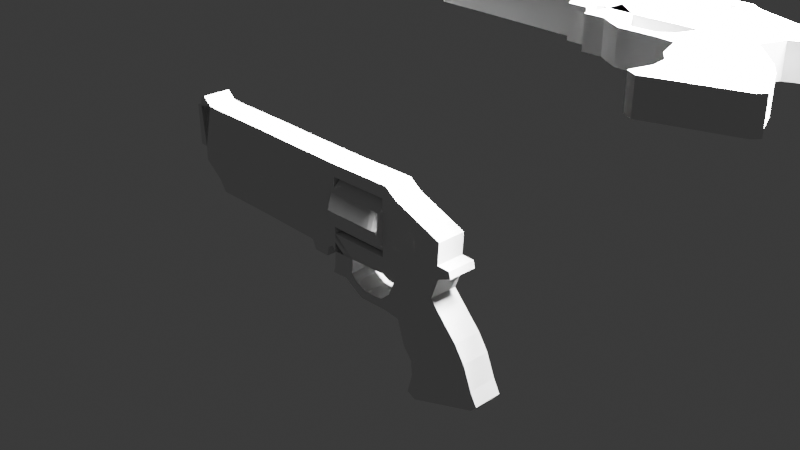 # Source: shotGun.blend  (saved by Blender 4.0.36; exported with 4.5.12 LTS)
import bpy
from mathutils import Matrix  # noqa: F401  (used for matrix-valued properties, if any)

bpy.ops.wm.read_factory_settings(use_empty=True)
scene = bpy.context.scene
scene.name = 'Scene'

# ---- collections
col_collection = bpy.data.collections.new('Collection'); scene.collection.children.link(col_collection)
col_shit = bpy.data.collections.new('shit'); scene.collection.children.link(col_shit)

# ---- world
world_world = bpy.data.worlds.new('World'); scene.world = world_world
world_world.use_nodes = True; world_world.node_tree.nodes.clear()
_N = world_world.node_tree.nodes; _L = world_world.node_tree.links
n0 = _N.new('ShaderNodeOutputWorld'); n0.name = 'World Output'; n0.location = (300, 300)
n1 = _N.new('ShaderNodeBackground'); n1.name = 'Background'; n1.location = (10, 300)
n1.inputs[0].default_value = (0.05088, 0.05088, 0.05088, 1.0)
_L.new(n1.outputs[0], n0.inputs[0])
n0.is_active_output = True
world_world.color = (0.05088, 0.05088, 0.05088)
world_world.use_sun_shadow = False
world_world.sun_shadow_jitter_overblur = 0.0

# ---- cameras
cam_camera = bpy.data.cameras.new('Camera')
cam_camera.clip_end = 100.0
cam_camera.ortho_scale = 7.314

# ---- lights
light_light = bpy.data.lights.new('Light', 'POINT')
light_light.transmission_factor = 0.0
light_light.use_soft_falloff = False
light_light.energy = 1000.0
light_light.shadow_soft_size = 0.1
light_light.shadow_maximum_resolution = 0.006
light_light.use_absolute_resolution = True

# ---- meshes
me_plane = bpy.data.meshes.new('Plane')
me_plane.from_pydata([(0.09937, -0.1219, -0.015), (0.1853, -0.09589, -0.015), (0.08616, -0.04991, -0.015), (0.1281, -0.01081, -0.015), (0.1087, -0.1266, -0.015), (0.1802, -0.102, -0.015), (0.09402, -0.07442, -0.015), (0.1034, -0.08643, -0.015), (0.1051, -0.1016, -0.015), (0.1782, -0.08282, -0.015), (0.169, -0.05955, -0.015), (0.1583, -0.04342, -0.015), (0.08358, 0.06815, -0.015), (0.137, 0.04715, -0.015), (0.08444, 0.0288, -0.015), (0.08128, -0.01231, -0.015), (0.1368, 0.01163, -0.015), (0.1356, 0.0247, -0.015), (0.1509, 0.01736, -0.015), (0.1491, 0.02418, -0.015), (0.07093, 0.07742, -0.015), (0.07142, 0.03192, -0.015), (0.07078, -0.01105, -0.015), (-0.214, 0.0326, -0.015), (-0.2055, 0.01688, -0.015), (0.0007951, 0.03105, -0.015), (-0.06262, 0.03119, -0.015), (-0.105, 0.03213, -0.015), (-0.1005, -0.01139, -0.015), (-0.05812, -0.01233, -0.015), (0.02402, -0.01254, -0.015), (0.005782, 0.07655, -0.015), (-0.06515, 0.07749, -0.015), (-0.1075, 0.07843, -0.015), (-0.1388, 0.03244, -0.015), (-0.176, 0.03206, -0.015), (-0.1414, 0.07874, -0.015), (-0.1834, 0.07905, -0.015), (-0.1763, -0.01077, -0.015), (-0.1343, -0.01108, -0.015), (-0.1932, 0.07996, -0.015), (-0.1848, 0.001128, -0.015), (0.01514, -0.03597, -0.015), (0.02316, -0.02796, -0.015), (-0.02879, -0.02231, -0.015), (-0.01178, -0.02253, -0.015), (-0.0005809, -0.02963, -0.015), (-0.03339, -0.01265, -0.015), (-0.01015, -0.01296, -0.015), (0.0003006, -0.0131, -0.015), (-0.004303, -0.008868, -0.015), (-0.002871, -0.03669, -0.015), (0.02438, -0.04184, -0.015), (0.02892, -0.03378, -0.015), (0.03668, -0.04859, -0.015), (0.04273, -0.03993, -0.015), (0.0702, -0.048, -0.015), (0.06358, -0.03872, -0.015), (0.07444, -0.02903, -0.015), (0.06635, 0.03199, -0.015), (0.001281, 0.06366, -0.015), (0.0007652, 0.005563, -0.015), (0.06644, 0.005984, -0.015), (0.06644, 0.06415, -0.015), (-0.2025, 0.08777, -0.015), (-0.2084, 0.08522, -0.015), (-0.2053, 0.03195, -0.015), (-0.215, 0.07605, -0.015), (-0.2094, 0.07593, -0.015), (0.09937, -0.1219, 0.015), (0.1853, -0.09589, 0.015), (0.08616, -0.04991, 0.015), (0.1281, -0.01081, 0.015), (0.1087, -0.1266, 0.015), (0.1802, -0.102, 0.015), (0.09402, -0.07442, 0.015), (0.1034, -0.08643, 0.015), (0.1051, -0.1016, 0.015), (0.1782, -0.08282, 0.015), (0.169, -0.05955, 0.015), (0.1583, -0.04342, 0.015), (0.08358, 0.06815, 0.015), (0.137, 0.04715, 0.015), (0.08444, 0.0288, 0.015), (0.08128, -0.01231, 0.015), (0.1368, 0.01163, 0.015), (0.1356, 0.0247, 0.015), (0.1509, 0.01736, 0.015), (0.1491, 0.02418, 0.015), (0.07093, 0.07742, 0.015), (0.07142, 0.03192, 0.015), (0.07078, -0.01105, 0.015), (-0.214, 0.0326, 0.015), (-0.2055, 0.01688, 0.015), (0.0007951, 0.03105, 0.015), (-0.06262, 0.03119, 0.015), (-0.105, 0.03213, 0.015), (-0.1005, -0.01139, 0.015), (-0.05812, -0.01233, 0.015), (0.02402, -0.01254, 0.015), (0.005782, 0.07655, 0.015), (-0.06515, 0.07749, 0.015), (-0.1075, 0.07843, 0.015), (-0.1388, 0.03244, 0.015), (-0.176, 0.03206, 0.015), (-0.1414, 0.07874, 0.015), (-0.1834, 0.07905, 0.015), (-0.1763, -0.01077, 0.015), (-0.1343, -0.01108, 0.015), (-0.1932, 0.07996, 0.015), (-0.1848, 0.001128, 0.015), (0.01514, -0.03597, 0.015), (0.02316, -0.02796, 0.015), (-0.02879, -0.02231, 0.015), (-0.01178, -0.02253, 0.015), (-0.0005809, -0.02963, 0.015), (-0.03339, -0.01265, 0.015), (-0.01015, -0.01296, 0.015), (0.0003006, -0.0131, 0.015), (-0.004303, -0.008868, 0.015), (-0.002871, -0.03669, 0.015), (0.02438, -0.04184, 0.015), (0.02892, -0.03378, 0.015), (0.03668, -0.04859, 0.015), (0.04273, -0.03993, 0.015), (0.0702, -0.048, 0.015), (0.06358, -0.03872, 0.015), (0.07444, -0.02903, 0.015), (0.06635, 0.03199, 0.015), (0.001281, 0.06366, 0.015), (0.0007652, 0.005563, 0.015), (0.06644, 0.005984, 0.015), (0.06644, 0.06415, 0.015), (-0.2025, 0.08777, 0.015), (-0.2084, 0.08522, 0.015), (-0.2053, 0.03195, 0.015), (-0.215, 0.07605, 0.015), (-0.2094, 0.07593, 0.015)], [], [(6, 2, 3, 11), (1, 5, 4, 0), (0, 8, 9, 1), (8, 7, 10, 9), (7, 6, 11, 10), (14, 12, 13, 17), (2, 15, 16, 3), (15, 14, 17, 16), (17, 19, 18, 16), (15, 22, 21, 14), (14, 21, 20, 12), (21, 59, 63, 60, 31, 20), (25, 26, 32, 31, 60), (26, 27, 33, 32), (29, 28, 27, 26), (27, 34, 36, 33), (34, 35, 37, 36), (28, 39, 34, 27), (39, 38, 35, 34), (30, 43, 46, 49), (45, 44, 47, 48), (43, 42, 51, 46), (43, 53, 52, 42), (53, 55, 54, 52), (55, 57, 56, 54), (15, 2, 58), (2, 56, 57, 58), (66, 35, 41, 24), (35, 38, 41), (22, 30, 49, 50, 48, 47, 29, 26, 25, 61, 62, 59, 21), (30, 61, 49), (66, 23, 67, 68, 65, 64, 40, 37, 35), (75, 80, 72, 71), (70, 69, 73, 74), (69, 70, 78, 77), (77, 78, 79, 76), (76, 79, 80, 75), (83, 86, 82, 81), (71, 72, 85, 84), (84, 85, 86, 83), (86, 85, 87, 88), (84, 83, 90, 91), (83, 81, 89, 90), (90, 89, 100, 129, 132, 128), (94, 129, 100, 101, 95), (95, 101, 102, 96), (98, 95, 96, 97), (96, 102, 105, 103), (103, 105, 106, 104), (97, 96, 103, 108), (108, 103, 104, 107), (99, 118, 115, 112), (114, 117, 116, 113), (112, 115, 120, 111), (112, 111, 121, 122), (122, 121, 123, 124), (124, 123, 125, 126), (84, 127, 71), (71, 127, 126, 125), (135, 93, 110, 104), (104, 110, 107), (91, 90, 128, 131, 130, 94, 95, 98, 116, 117, 119, 118, 99), (99, 118, 130), (135, 104, 106, 109, 133, 134, 137, 136, 92), (47, 44, 113, 116), (31, 32, 101, 100), (67, 23, 92, 136), (45, 48, 117, 114), (32, 33, 102, 101), (13, 12, 81, 82), (65, 68, 137, 134), (49, 46, 115, 118), (25, 60, 129, 94), (68, 67, 136, 137), (48, 50, 119, 117), (17, 13, 82, 86), (50, 49, 118, 119), (24, 41, 110, 93), (42, 52, 121, 111), (3, 16, 85, 72), (22, 62, 131, 91), (53, 43, 112, 122), (20, 63, 132, 89), (61, 30, 99, 130), (52, 54, 123, 121), (33, 36, 105, 102), (49, 61, 130, 118), (55, 53, 122, 124), (36, 37, 106, 105), (18, 19, 88, 87), (50, 61, 130, 119), (41, 38, 107, 110), (19, 17, 86, 88), (8, 0, 69, 77), (25, 48, 117, 94), (54, 56, 125, 123), (38, 39, 108, 107), (16, 18, 87, 85), (25, 47, 116, 94), (57, 55, 124, 126), (11, 3, 72, 80), (40, 64, 133, 109), (58, 57, 126, 127), (66, 68, 137, 135), (4, 5, 74, 73), (40, 68, 137, 109), (15, 58, 127, 84), (22, 15, 84, 91), (0, 4, 73, 69), (40, 66, 135, 109), (56, 2, 71, 125), (37, 40, 109, 106), (12, 20, 89, 81), (5, 1, 70, 74), (32, 60, 129, 101), (66, 24, 93, 135), (2, 6, 75, 71), (61, 25, 94, 130), (46, 51, 120, 115), (30, 22, 91, 99), (6, 7, 76, 75), (59, 62, 131, 128), (43, 30, 99, 112), (7, 8, 77, 76), (62, 61, 130, 131), (51, 42, 111, 120), (1, 9, 78, 70), (60, 63, 132, 129), (44, 45, 114, 113), (39, 28, 97, 108), (9, 10, 79, 78), (63, 59, 128, 132), (28, 29, 98, 97), (10, 11, 80, 79), (64, 65, 134, 133), (29, 47, 116, 98), (23, 66, 135, 92), (20, 31, 100, 89), (135, 137, 109)])
_uv = me_plane.uv_layers.new(name='UVMap')
_uv.uv.foreach_set('vector', [0.0, 0.75, 0.0, 1.0, 1.0, 1.0, 1.0, 0.75, 1.0, 0.0, 1.0, 0.0, 0.0, 0.0, 0.0, 0.0, 0.0, 0.0, 0.0, 0.25, 1.0, 0.25, 1.0, 0.0, 0.0, 0.25, 0.0, 0.5, 1.0, 0.5, 1.0, 0.25, 0.0, 0.5, 0.0, 0.75, 1.0, 0.75, 1.0, 0.5, 0.0, 1.0, 0.0, 1.0, 1.0, 1.0, 1.0, 1.0, 0.0, 1.0, 0.0, 1.0, 1.0, 1.0, 1.0, 1.0, 0.0, 1.0, 0.0, 1.0, 1.0, 1.0, 1.0, 1.0, 1.0, 1.0, 1.0, 1.0, 1.0, 1.0, 1.0, 1.0, 0.0, 1.0, 0.0, 1.0, 0.0, 1.0, 0.0, 1.0, 0.0, 1.0, 0.0, 1.0, 0.0, 1.0, 0.0, 1.0, 0.0, 1.0, 0.0, 1.0, 0.0, 1.0, 0.0, 1.0, 0.0, 1.0, 0.0, 1.0, 0.0, 1.0, 0.0, 1.0, 0.0, 1.0, 0.0, 1.0, 0.0, 1.0, 0.0, 1.0, 0.0, 1.0, 0.0, 1.0, 0.0, 1.0, 0.0, 1.0, 0.0, 1.0, 0.0, 1.0, 0.0, 1.0, 0.0, 1.0, 0.0, 1.0, 0.0, 1.0, 0.0, 1.0, 0.0, 1.0, 0.0, 1.0, 0.0, 1.0, 0.0, 1.0, 0.0, 1.0, 0.0, 1.0, 0.0, 1.0, 0.0, 1.0, 0.0, 1.0, 0.0, 1.0, 0.0, 1.0, 0.0, 1.0, 0.0, 1.0, 0.0, 1.0, 0.0, 1.0, 0.0, 1.0, 0.0, 1.0, 0.0, 1.0, 0.0, 1.0, 0.0, 1.0, 0.0, 1.0, 0.0, 1.0, 0.0, 1.0, 0.0, 1.0, 0.0, 1.0, 0.0, 1.0, 0.0, 1.0, 0.0, 1.0, 0.0, 1.0, 0.0, 1.0, 0.0, 1.0, 0.0, 1.0, 0.0, 1.0, 0.0, 1.0, 0.0, 1.0, 0.0, 1.0, 0.0, 1.0, 0.0, 1.0, 0.0, 1.0, 0.0, 1.0, 0.0, 1.0, 0.0, 1.0, 0.0, 1.0, 0.0, 0.0, 0.0, 1.0, 0.0, 0.0, 0.0, 0.0, 0.0, 1.0, 0.0, 1.0, 0.0, 0.0, 0.0, 1.0, 0.0, 1.0, 0.0, 1.0, 0.0, 0.0, 0.0, 1.0, 0.0, 1.0, 0.0, 1.0, 0.0, 1.0, 0.0, 1.0, 0.0, 0.0, 0.0, 0.0, 0.0, 1.0, 0.0, 1.0, 0.0, 1.0, 0.0, 0.0, 0.0, 1.0, 0.0, 0.0, 0.0, 0.0, 0.0, 0.0, 0.0, 0.0, 0.0, 0.0, 0.0, 0.0, 0.0, 0.0, 0.0, 1.0, 0.0, 1.0, 0.0, 0.75, 1.0, 0.75, 1.0, 1.0, 0.0, 1.0, 1.0, 0.0, 0.0, 0.0, 0.0, 0.0, 1.0, 0.0, 0.0, 0.0, 1.0, 0.0, 1.0, 0.25, 0.0, 0.25, 0.0, 0.25, 1.0, 0.25, 1.0, 0.5, 0.0, 0.5, 0.0, 0.5, 1.0, 0.5, 1.0, 0.75, 0.0, 0.75, 0.0, 1.0, 1.0, 1.0, 1.0, 1.0, 0.0, 1.0, 0.0, 1.0, 1.0, 1.0, 1.0, 1.0, 0.0, 1.0, 0.0, 1.0, 1.0, 1.0, 1.0, 1.0, 0.0, 1.0, 1.0, 1.0, 1.0, 1.0, 1.0, 1.0, 1.0, 1.0, 0.0, 1.0, 0.0, 1.0, 0.0, 1.0, 0.0, 1.0, 0.0, 1.0, 0.0, 1.0, 0.0, 1.0, 0.0, 1.0, 0.0, 1.0, 0.0, 1.0, 0.0, 1.0, 0.0, 1.0, 0.0, 1.0, 0.0, 1.0, 0.0, 1.0, 0.0, 1.0, 0.0, 1.0, 0.0, 1.0, 0.0, 1.0, 0.0, 1.0, 0.0, 1.0, 0.0, 1.0, 0.0, 1.0, 0.0, 1.0, 0.0, 1.0, 0.0, 1.0, 0.0, 1.0, 0.0, 1.0, 0.0, 1.0, 0.0, 1.0, 0.0, 1.0, 0.0, 1.0, 0.0, 1.0, 0.0, 1.0, 0.0, 1.0, 0.0, 1.0, 0.0, 1.0, 0.0, 1.0, 0.0, 1.0, 0.0, 1.0, 0.0, 1.0, 0.0, 1.0, 0.0, 1.0, 0.0, 1.0, 0.0, 1.0, 0.0, 1.0, 0.0, 1.0, 0.0, 1.0, 0.0, 1.0, 0.0, 1.0, 0.0, 1.0, 0.0, 1.0, 0.0, 1.0, 0.0, 1.0, 0.0, 1.0, 0.0, 1.0, 0.0, 1.0, 0.0, 1.0, 0.0, 1.0, 0.0, 1.0, 0.0, 1.0, 0.0, 1.0, 0.0, 1.0, 0.0, 1.0, 0.0, 1.0, 0.0, 1.0, 0.0, 1.0, 0.0, 1.0, 0.0, 1.0, 0.0, 1.0, 0.0, 1.0, 0.0, 1.0, 0.0, 1.0, 0.0, 1.0, 0.0, 0.0, 0.0, 0.0, 0.0, 0.0, 0.0, 1.0, 0.0, 1.0, 0.0, 0.0, 0.0, 1.0, 0.0, 1.0, 0.0, 1.0, 0.0, 1.0, 0.0, 0.0, 0.0, 0.0, 0.0, 1.0, 0.0, 1.0, 0.0, 1.0, 0.0, 1.0, 0.0, 1.0, 0.0, 0.0, 0.0, 1.0, 0.0, 1.0, 0.0, 1.0, 0.0, 1.0, 0.0, 0.0, 0.0, 0.0, 0.0, 1.0, 0.0, 1.0, 0.0, 0.0, 0.0, 0.0, 0.0, 0.0, 0.0, 0.0, 0.0, 0.0, 0.0, 0.0, 0.0, 1.0, 0.0, 1.0, 0.0, 1.0, 0.0, 1.0, 0.0, 1.0, 0.0, 1.0, 0.0, 1.0, 0.0, 1.0, 0.0, 0.0, 0.0, 0.0, 0.0, 0.0, 0.0, 0.0, 0.0, 1.0, 0.0, 1.0, 0.0, 1.0, 0.0, 1.0, 0.0, 1.0, 0.0, 1.0, 0.0, 1.0, 0.0, 1.0, 1.0, 1.0, 0.0, 1.0, 0.0, 1.0, 1.0, 1.0, 0.0, 0.0, 0.0, 0.0, 0.0, 0.0, 0.0, 0.0, 0.0, 1.0, 0.0, 1.0, 0.0, 1.0, 0.0, 1.0, 0.0, 1.0, 0.0, 1.0, 0.0, 1.0, 0.0, 1.0, 0.0, 0.0, 0.0, 0.0, 0.0, 0.0, 0.0, 0.0, 0.0, 1.0, 0.0, 0.0, 0.0, 0.0, 0.0, 1.0, 1.0, 1.0, 1.0, 1.0, 1.0, 1.0, 1.0, 1.0, 0.0, 0.0, 0.0, 1.0, 0.0, 1.0, 0.0, 0.0, 0.0, 0.0, 0.0, 0.0, 0.0, 0.0, 0.0, 0.0, 0.0, 1.0, 0.0, 1.0, 0.0, 1.0, 0.0, 1.0, 1.0, 1.0, 1.0, 1.0, 1.0, 1.0, 1.0, 1.0, 0.0, 0.0, 0.0, 0.0, 0.0, 0.0, 0.0, 0.0, 0.0, 1.0, 0.0, 1.0, 0.0, 1.0, 0.0, 1.0, 0.0, 0.0, 0.0, 0.0, 0.0, 0.0, 0.0, 0.0, 0.0, 0.0, 0.0, 1.0, 0.0, 1.0, 0.0, 0.0, 0.0, 1.0, 0.0, 1.0, 0.0, 1.0, 0.0, 1.0, 0.0, 1.0, 0.0, 1.0, 0.0, 1.0, 0.0, 1.0, 0.0, 1.0, 0.0, 0.0, 0.0, 0.0, 0.0, 1.0, 0.0, 1.0, 0.0, 1.0, 0.0, 1.0, 0.0, 1.0, 0.0, 1.0, 0.0, 1.0, 0.0, 1.0, 0.0, 1.0, 1.0, 1.0, 1.0, 1.0, 1.0, 1.0, 1.0, 1.0, 0.0, 0.0, 0.0, 0.0, 0.0, 0.0, 0.0, 0.0, 0.0, 0.0, 0.0, 1.0, 0.0, 1.0, 0.0, 0.0, 1.0, 1.0, 1.0, 1.0, 1.0, 1.0, 1.0, 1.0, 0.0, 0.25, 0.0, 0.0, 0.0, 0.0, 0.0, 0.25, 0.0, 0.0, 0.0, 0.0, 0.0, 0.0, 0.0, 0.0, 0.0, 1.0, 0.0, 1.0, 0.0, 1.0, 0.0, 1.0, 0.0, 1.0, 0.0, 1.0, 0.0, 1.0, 0.0, 1.0, 1.0, 1.0, 1.0, 1.0, 1.0, 1.0, 1.0, 1.0, 0.0, 0.0, 0.0, 0.0, 0.0, 0.0, 0.0, 0.0, 0.0, 1.0, 0.0, 1.0, 0.0, 1.0, 0.0, 1.0, 1.0, 0.75, 1.0, 1.0, 1.0, 1.0, 1.0, 0.75, 0.0, 0.0, 0.0, 0.0, 0.0, 0.0, 0.0, 0.0, 0.0, 1.0, 0.0, 1.0, 0.0, 1.0, 0.0, 1.0, 0.0, 0.0, 0.0, 0.0, 0.0, 0.0, 0.0, 0.0, 0.0, 0.0, 1.0, 0.0, 1.0, 0.0, 0.0, 0.0, 0.0, 0.0, 0.0, 0.0, 0.0, 0.0, 0.0, 0.0, 0.0, 1.0, 0.0, 1.0, 0.0, 1.0, 0.0, 1.0, 0.0, 1.0, 0.0, 1.0, 0.0, 1.0, 0.0, 1.0, 0.0, 0.0, 0.0, 0.0, 0.0, 0.0, 0.0, 0.0, 0.0, 0.0, 0.0, 0.0, 0.0, 0.0, 0.0, 0.0, 0.0, 1.0, 0.0, 1.0, 0.0, 1.0, 0.0, 1.0, 0.0, 1.0, 0.0, 0.0, 0.0, 0.0, 0.0, 1.0, 0.0, 1.0, 0.0, 1.0, 0.0, 1.0, 0.0, 1.0, 1.0, 0.0, 1.0, 0.0, 1.0, 0.0, 1.0, 0.0, 0.0, 0.0, 0.0, 0.0, 0.0, 0.0, 0.0, 0.0, 0.0, 0.0, 0.0, 0.0, 0.0, 0.0, 0.0, 0.0, 0.0, 1.0, 0.0, 0.75, 0.0, 0.75, 0.0, 1.0, 0.0, 0.0, 0.0, 1.0, 0.0, 1.0, 0.0, 0.0, 0.0, 1.0, 0.0, 1.0, 0.0, 1.0, 0.0, 1.0, 0.0, 1.0, 0.0, 1.0, 0.0, 1.0, 0.0, 1.0, 0.0, 0.75, 0.0, 0.5, 0.0, 0.5, 0.0, 0.75, 0.0, 1.0, 0.0, 0.0, 0.0, 0.0, 0.0, 1.0, 0.0, 1.0, 0.0, 1.0, 0.0, 1.0, 0.0, 1.0, 0.0, 0.5, 0.0, 0.25, 0.0, 0.25, 0.0, 0.5, 0.0, 0.0, 0.0, 0.0, 0.0, 0.0, 0.0, 0.0, 0.0, 1.0, 0.0, 1.0, 0.0, 1.0, 0.0, 1.0, 1.0, 0.0, 1.0, 0.25, 1.0, 0.25, 1.0, 0.0, 0.0, 1.0, 0.0, 1.0, 0.0, 1.0, 0.0, 1.0, 0.0, 1.0, 0.0, 1.0, 0.0, 1.0, 0.0, 1.0, 0.0, 1.0, 0.0, 1.0, 0.0, 1.0, 0.0, 1.0, 1.0, 0.25, 1.0, 0.5, 1.0, 0.5, 1.0, 0.25, 0.0, 1.0, 0.0, 1.0, 0.0, 1.0, 0.0, 1.0, 0.0, 1.0, 0.0, 1.0, 0.0, 1.0, 0.0, 1.0, 1.0, 0.5, 1.0, 0.75, 1.0, 0.75, 1.0, 0.5, 0.0, 0.0, 0.0, 0.0, 0.0, 0.0, 0.0, 0.0, 0.0, 1.0, 0.0, 1.0, 0.0, 1.0, 0.0, 1.0, 0.0, 0.0, 0.0, 0.0, 0.0, 0.0, 0.0, 0.0, 0.0, 1.0, 0.0, 1.0, 0.0, 1.0, 0.0, 1.0, 0.0, 0.0, 0.0, 0.0, 0.0, 0.0])
me_plane.update()
me_cylinder = bpy.data.meshes.new('Cylinder')
me_cylinder.from_pydata([(-2.186e-09, 0.02491, 0.02728), (0.01709, 0.02015, 0.02728), (0.02765, 0.007697, 0.02728), (0.02765, -0.007697, 0.02728), (0.01709, -0.02015, 0.02728), (-2.186e-09, -0.02491, 0.02728), (-0.01709, -0.02015, 0.02728), (-0.02765, -0.007697, 0.02728), (-0.02765, 0.007697, 0.02728), (-0.01709, 0.02015, 0.02728), (1.408e-09, 0.02189, -0.03672), (8.904e-10, 0.02491, -0.02697), (1.354e-09, 0.0234, -0.03542), (1.164e-09, 0.0245, -0.03185), (0.01502, 0.01771, -0.03672), (0.01709, 0.02015, -0.02697), (0.01605, 0.01893, -0.03542), (0.01681, 0.01982, -0.03185), (0.0243, 0.006766, -0.03672), (0.02765, 0.007697, -0.02697), (0.02598, 0.007231, -0.03542), (0.0272, 0.007572, -0.03185), (0.0243, -0.006766, -0.03672), (0.02765, -0.007697, -0.02697), (0.02598, -0.007231, -0.03542), (0.0272, -0.007572, -0.03185), (0.01502, -0.01771, -0.03672), (0.01709, -0.02015, -0.02697), (0.01605, -0.01893, -0.03542), (0.01681, -0.01982, -0.03185), (1.408e-09, -0.02189, -0.03672), (8.904e-10, -0.02491, -0.02697), (1.354e-09, -0.0234, -0.03542), (1.164e-09, -0.0245, -0.03185), (-0.01502, -0.01771, -0.03672), (-0.01709, -0.02015, -0.02697), (-0.01605, -0.01893, -0.03542), (-0.01681, -0.01982, -0.03185), (-0.0243, -0.006766, -0.03672), (-0.02765, -0.007697, -0.02697), (-0.02598, -0.007231, -0.03542), (-0.0272, -0.007572, -0.03185), (-0.0243, 0.006766, -0.03672), (-0.02765, 0.007697, -0.02697), (-0.02598, 0.007231, -0.03542), (-0.0272, 0.007572, -0.03185), (-0.01502, 0.01771, -0.03672), (-0.01709, 0.02015, -0.02697), (-0.01605, 0.01893, -0.03542), (-0.01681, 0.01982, -0.03185)], [], [(47, 9, 0, 11), (19, 2, 3, 23), (23, 3, 4, 27), (27, 4, 5, 31), (31, 5, 6, 35), (35, 6, 7, 39), (39, 7, 8, 43), (43, 8, 9, 47), (1, 0, 9, 8, 7, 6, 5, 4, 3, 2), (15, 1, 2, 19), (11, 0, 1, 15), (11, 15, 17, 13), (13, 17, 16, 12), (12, 16, 14, 10), (15, 19, 21, 17), (17, 21, 20, 16), (16, 20, 18, 14), (19, 23, 25, 21), (21, 25, 24, 20), (20, 24, 22, 18), (23, 27, 29, 25), (25, 29, 28, 24), (24, 28, 26, 22), (27, 31, 33, 29), (29, 33, 32, 28), (28, 32, 30, 26), (31, 35, 37, 33), (33, 37, 36, 32), (32, 36, 34, 30), (35, 39, 41, 37), (37, 41, 40, 36), (36, 40, 38, 34), (39, 43, 45, 41), (41, 45, 44, 40), (40, 44, 42, 38), (43, 47, 49, 45), (45, 49, 48, 44), (44, 48, 46, 42), (47, 11, 13, 49), (49, 13, 12, 48), (48, 12, 10, 46), (10, 14, 18, 22, 26, 30, 34, 38, 42, 46)])
_uv = me_cylinder.uv_layers.new(name='UVMap')
_uv.uv.foreach_set('vector', [0.1, 0.5762, 0.1, 1.0, -7.451e-08, 1.0, -7.451e-08, 0.5762, 0.8, 0.5762, 0.8, 1.0, 0.7, 1.0, 0.7, 0.5762, 0.7, 0.5762, 0.7, 1.0, 0.6, 1.0, 0.6, 0.5762, 0.6, 0.5762, 0.6, 1.0, 0.5, 1.0, 0.5, 0.5762, 0.5, 0.5762, 0.5, 1.0, 0.4, 1.0, 0.4, 0.5762, 0.4, 0.5762, 0.4, 1.0, 0.3, 1.0, 0.3, 0.5762, 0.3, 0.5762, 0.3, 1.0, 0.2, 1.0, 0.2, 0.5762, 0.2, 0.5762, 0.2, 1.0, 0.1, 1.0, 0.1, 0.5762, 0.3911, 0.4442, 0.25, 0.49, 0.1089, 0.4442, 0.02175, 0.3242, 0.02175, 0.1758, 0.1089, 0.05584, 0.25, 0.01, 0.3911, 0.05584, 0.4783, 0.1758, 0.4783, 0.3242, 0.9, 0.5762, 0.9, 1.0, 0.8, 1.0, 0.8, 0.5762, 1.0, 0.5762, 1.0, 1.0, 0.9, 1.0, 0.9, 0.5762, 1.0, 0.5762, 0.9, 0.5762, 0.9008, 0.5, 0.9992, 0.5, 0.7511, 0.4896, 0.8899, 0.4445, 0.8825, 0.4324, 0.75, 0.4755, 0.75, 0.4755, 0.8825, 0.4324, 0.874, 0.4207, 0.75, 0.461, 0.9, 0.5762, 0.8, 0.5762, 0.8008, 0.5, 0.8992, 0.5, 0.8918, 0.4432, 0.9775, 0.3251, 0.9644, 0.3197, 0.8825, 0.4324, 0.8825, 0.4324, 0.9644, 0.3197, 0.9506, 0.3152, 0.874, 0.4207, 0.8, 0.5762, 0.7, 0.5762, 0.7008, 0.5, 0.7992, 0.5, 0.9783, 0.323, 0.9783, 0.177, 0.9644, 0.1803, 0.9644, 0.3197, 0.9644, 0.3197, 0.9644, 0.1803, 0.9506, 0.1848, 0.9506, 0.3152, 0.7, 0.5762, 0.6, 0.5762, 0.6008, 0.5, 0.6992, 0.5, 0.9775, 0.1749, 0.8918, 0.05681, 0.8825, 0.06758, 0.9644, 0.1803, 0.9644, 0.1803, 0.8825, 0.06758, 0.874, 0.07933, 0.9506, 0.1848, 0.6, 0.5762, 0.5, 0.5762, 0.5008, 0.5, 0.5992, 0.5, 0.8899, 0.05546, 0.7511, 0.01037, 0.75, 0.02452, 0.8825, 0.06758, 0.8825, 0.06758, 0.75, 0.02452, 0.75, 0.03903, 0.874, 0.07933, 0.5, 0.5762, 0.4, 0.5762, 0.4008, 0.5, 0.4992, 0.5, 0.7489, 0.01037, 0.6101, 0.05546, 0.6175, 0.06758, 0.75, 0.02452, 0.75, 0.02452, 0.6175, 0.06758, 0.626, 0.07933, 0.75, 0.03903, 0.4, 0.5762, 0.3, 0.5762, 0.3008, 0.5, 0.3992, 0.5, 0.6082, 0.05681, 0.5225, 0.1749, 0.5356, 0.1803, 0.6175, 0.06758, 0.6175, 0.06758, 0.5356, 0.1803, 0.5494, 0.1848, 0.626, 0.07933, 0.3, 0.5762, 0.2, 0.5762, 0.2008, 0.5, 0.2992, 0.5, 0.5217, 0.177, 0.5217, 0.323, 0.5356, 0.3197, 0.5356, 0.1803, 0.5356, 0.1803, 0.5356, 0.3197, 0.5494, 0.3152, 0.5494, 0.1848, 0.2, 0.5762, 0.1, 0.5762, 0.1008, 0.5, 0.1992, 0.5, 0.5225, 0.3251, 0.6082, 0.4432, 0.6175, 0.4324, 0.5356, 0.3197, 0.5356, 0.3197, 0.6175, 0.4324, 0.626, 0.4207, 0.5494, 0.3152, 0.1, 0.5762, -7.451e-08, 0.5762, 0.0008103, 0.5, 0.09919, 0.5, 0.6101, 0.4445, 0.7489, 0.4896, 0.75, 0.4755, 0.6175, 0.4324, 0.6175, 0.4324, 0.75, 0.4755, 0.75, 0.461, 0.626, 0.4207, 0.75, 0.461, 0.874, 0.4207, 0.9506, 0.3152, 0.9506, 0.1848, 0.874, 0.07933, 0.75, 0.03903, 0.626, 0.07933, 0.5494, 0.1848, 0.5494, 0.3152, 0.626, 0.4207])
me_cylinder.update()
me_plane_002 = bpy.data.meshes.new('Plane.002')
me_plane_002.from_pydata([(0.09937, -0.1219, -0.015), (0.1853, -0.09589, -0.015), (0.08616, -0.04991, -0.015), (0.1281, -0.01081, -0.015), (0.1087, -0.1266, -0.015), (0.1802, -0.102, -0.015), (0.09402, -0.07442, -0.015), (0.1034, -0.08643, -0.015), (0.1051, -0.1016, -0.015), (0.1782, -0.08282, -0.015), (0.169, -0.05955, -0.015), (0.1583, -0.04342, -0.015), (0.08358, 0.06815, -0.015), (0.137, 0.04715, -0.015), (0.08444, 0.0288, -0.015), (0.08128, -0.01231, -0.015), (0.1368, 0.01163, -0.015), (0.1356, 0.0247, -0.015), (0.1509, 0.01736, -0.015), (0.1491, 0.02418, -0.015), (0.07093, 0.07742, -0.015), (0.07142, 0.03192, -0.015), (0.07078, -0.01105, -0.015), (-0.214, 0.0326, -0.015), (-0.2055, 0.01688, -0.015), (0.0007951, 0.03105, -0.015), (-0.06262, 0.03119, -0.015), (-0.105, 0.03213, -0.015), (-0.1005, -0.01139, -0.015), (-0.05812, -0.01233, -0.015), (0.02402, -0.01254, -0.015), (0.005782, 0.07655, -0.015), (-0.06515, 0.07749, -0.015), (-0.1075, 0.07843, -0.015), (-0.1388, 0.03244, -0.015), (-0.176, 0.03206, -0.015), (-0.1414, 0.07874, -0.015), (-0.1834, 0.07905, -0.015), (-0.1763, -0.01077, -0.015), (-0.1343, -0.01108, -0.015), (-0.1932, 0.07996, -0.015), (-0.1848, 0.001128, -0.015), (0.01514, -0.03597, -0.015), (0.02316, -0.02796, -0.015), (-0.02879, -0.02231, -0.015), (-0.01178, -0.02253, -0.015), (-0.0005809, -0.02963, -0.015), (-0.03339, -0.01265, -0.015), (-0.01015, -0.01296, -0.015), (0.0003006, -0.0131, -0.015), (-0.004303, -0.008868, -0.015), (-0.002871, -0.03669, -0.015), (0.02438, -0.04184, -0.015), (0.02892, -0.03378, -0.015), (0.03668, -0.04859, -0.015), (0.04273, -0.03993, -0.015), (0.0702, -0.048, -0.015), (0.06358, -0.03872, -0.015), (0.07444, -0.02903, -0.015), (0.06635, 0.03199, -0.015), (0.001281, 0.06366, -0.015), (0.0007652, 0.005563, -0.015), (0.06644, 0.005984, -0.015), (0.06644, 0.06415, -0.015), (-0.2025, 0.08777, -0.015), (-0.2084, 0.08522, -0.015), (-0.2053, 0.03195, -0.015), (-0.215, 0.07605, -0.015), (-0.2094, 0.07593, -0.015), (0.09937, -0.1219, 0.015), (0.1853, -0.09589, 0.015), (0.08616, -0.04991, 0.015), (0.1281, -0.01081, 0.015), (0.1087, -0.1266, 0.015), (0.1802, -0.102, 0.015), (0.09402, -0.07442, 0.015), (0.1034, -0.08643, 0.015), (0.1051, -0.1016, 0.015), (0.1782, -0.08282, 0.015), (0.169, -0.05955, 0.015), (0.1583, -0.04342, 0.015), (0.08358, 0.06815, 0.015), (0.137, 0.04715, 0.015), (0.08444, 0.0288, 0.015), (0.08128, -0.01231, 0.015), (0.1368, 0.01163, 0.015), (0.1356, 0.0247, 0.015), (0.1509, 0.01736, 0.015), (0.1491, 0.02418, 0.015), (0.07093, 0.07742, 0.015), (0.07142, 0.03192, 0.015), (0.07078, -0.01105, 0.015), (-0.214, 0.0326, 0.015), (-0.2055, 0.01688, 0.015), (0.0007951, 0.03105, 0.015), (-0.06262, 0.03119, 0.015), (-0.105, 0.03213, 0.015), (-0.1005, -0.01139, 0.015), (-0.05812, -0.01233, 0.015), (0.02402, -0.01254, 0.015), (0.005782, 0.07655, 0.015), (-0.06515, 0.07749, 0.015), (-0.1075, 0.07843, 0.015), (-0.1388, 0.03244, 0.015), (-0.176, 0.03206, 0.015), (-0.1414, 0.07874, 0.015), (-0.1834, 0.07905, 0.015), (-0.1763, -0.01077, 0.015), (-0.1343, -0.01108, 0.015), (-0.1932, 0.07996, 0.015), (-0.1848, 0.001128, 0.015), (0.01514, -0.03597, 0.015), (0.02316, -0.02796, 0.015), (-0.02879, -0.02231, 0.015), (-0.01178, -0.02253, 0.015), (-0.0005809, -0.02963, 0.015), (-0.03339, -0.01265, 0.015), (-0.01015, -0.01296, 0.015), (0.0003006, -0.0131, 0.015), (-0.004303, -0.008868, 0.015), (-0.002871, -0.03669, 0.015), (0.02438, -0.04184, 0.015), (0.02892, -0.03378, 0.015), (0.03668, -0.04859, 0.015), (0.04273, -0.03993, 0.015), (0.0702, -0.048, 0.015), (0.06358, -0.03872, 0.015), (0.07444, -0.02903, 0.015), (0.06635, 0.03199, 0.015), (0.001281, 0.06366, 0.015), (0.0007652, 0.005563, 0.015), (0.06644, 0.005984, 0.015), (0.06644, 0.06415, 0.015), (-0.2025, 0.08777, 0.015), (-0.2084, 0.08522, 0.015), (-0.2053, 0.03195, 0.015), (-0.215, 0.07605, 0.015), (-0.2094, 0.07593, 0.015)], [], [(6, 2, 3, 11), (1, 5, 4, 0), (0, 8, 9, 1), (8, 7, 10, 9), (7, 6, 11, 10), (14, 12, 13, 17), (2, 15, 16, 3), (15, 14, 17, 16), (17, 19, 18, 16), (15, 22, 21, 14), (14, 21, 20, 12), (21, 59, 63, 60, 31, 20), (25, 26, 32, 31, 60), (26, 27, 33, 32), (29, 28, 27, 26), (27, 34, 36, 33), (34, 35, 37, 36), (28, 39, 34, 27), (39, 38, 35, 34), (30, 43, 46, 49), (45, 44, 47, 48), (43, 42, 51, 46), (43, 53, 52, 42), (53, 55, 54, 52), (55, 57, 56, 54), (15, 2, 58), (2, 56, 57, 58), (66, 35, 41, 24), (35, 38, 41), (22, 30, 49, 50, 48, 47, 29, 26, 25, 61, 62, 59, 21), (30, 61, 49), (66, 23, 67, 68, 65, 64, 40, 37, 35), (75, 80, 72, 71), (70, 69, 73, 74), (69, 70, 78, 77), (77, 78, 79, 76), (76, 79, 80, 75), (83, 86, 82, 81), (71, 72, 85, 84), (84, 85, 86, 83), (86, 85, 87, 88), (84, 83, 90, 91), (83, 81, 89, 90), (90, 89, 100, 129, 132, 128), (94, 129, 100, 101, 95), (95, 101, 102, 96), (98, 95, 96, 97), (96, 102, 105, 103), (103, 105, 106, 104), (97, 96, 103, 108), (108, 103, 104, 107), (99, 118, 115, 112), (114, 117, 116, 113), (112, 115, 120, 111), (112, 111, 121, 122), (122, 121, 123, 124), (124, 123, 125, 126), (84, 127, 71), (71, 127, 126, 125), (135, 93, 110, 104), (104, 110, 107), (91, 90, 128, 131, 130, 94, 95, 98, 116, 117, 119, 118, 99), (99, 118, 130), (135, 104, 106, 109, 133, 134, 137, 136, 92), (47, 44, 113, 116), (31, 32, 101, 100), (67, 23, 92, 136), (45, 48, 117, 114), (32, 33, 102, 101), (13, 12, 81, 82), (65, 68, 137, 134), (49, 46, 115, 118), (25, 60, 129, 94), (68, 67, 136, 137), (48, 50, 119, 117), (17, 13, 82, 86), (50, 49, 118, 119), (24, 41, 110, 93), (42, 52, 121, 111), (3, 16, 85, 72), (22, 62, 131, 91), (53, 43, 112, 122), (20, 63, 132, 89), (61, 30, 99, 130), (52, 54, 123, 121), (33, 36, 105, 102), (49, 61, 130, 118), (55, 53, 122, 124), (36, 37, 106, 105), (18, 19, 88, 87), (50, 61, 130, 119), (41, 38, 107, 110), (19, 17, 86, 88), (8, 0, 69, 77), (25, 48, 117, 94), (54, 56, 125, 123), (38, 39, 108, 107), (16, 18, 87, 85), (25, 47, 116, 94), (57, 55, 124, 126), (11, 3, 72, 80), (40, 64, 133, 109), (58, 57, 126, 127), (66, 68, 137, 135), (4, 5, 74, 73), (40, 68, 137, 109), (15, 58, 127, 84), (22, 15, 84, 91), (0, 4, 73, 69), (40, 66, 135, 109), (56, 2, 71, 125), (37, 40, 109, 106), (12, 20, 89, 81), (5, 1, 70, 74), (32, 60, 129, 101), (66, 24, 93, 135), (2, 6, 75, 71), (61, 25, 94, 130), (46, 51, 120, 115), (30, 22, 91, 99), (6, 7, 76, 75), (59, 62, 131, 128), (43, 30, 99, 112), (7, 8, 77, 76), (62, 61, 130, 131), (51, 42, 111, 120), (1, 9, 78, 70), (60, 63, 132, 129), (44, 45, 114, 113), (39, 28, 97, 108), (9, 10, 79, 78), (63, 59, 128, 132), (28, 29, 98, 97), (10, 11, 80, 79), (64, 65, 134, 133), (29, 47, 116, 98), (23, 66, 135, 92), (20, 31, 100, 89)])
_uv = me_plane_002.uv_layers.new(name='UVMap')
_uv.uv.foreach_set('vector', [0.0, 0.75, 0.0, 1.0, 1.0, 1.0, 1.0, 0.75, 1.0, 0.0, 1.0, 0.0, 0.0, 0.0, 0.0, 0.0, 0.0, 0.0, 0.0, 0.25, 1.0, 0.25, 1.0, 0.0, 0.0, 0.25, 0.0, 0.5, 1.0, 0.5, 1.0, 0.25, 0.0, 0.5, 0.0, 0.75, 1.0, 0.75, 1.0, 0.5, 0.0, 1.0, 0.0, 1.0, 1.0, 1.0, 1.0, 1.0, 0.0, 1.0, 0.0, 1.0, 1.0, 1.0, 1.0, 1.0, 0.0, 1.0, 0.0, 1.0, 1.0, 1.0, 1.0, 1.0, 1.0, 1.0, 1.0, 1.0, 1.0, 1.0, 1.0, 1.0, 0.0, 1.0, 0.0, 1.0, 0.0, 1.0, 0.0, 1.0, 0.0, 1.0, 0.0, 1.0, 0.0, 1.0, 0.0, 1.0, 0.0, 1.0, 0.0, 1.0, 0.0, 1.0, 0.0, 1.0, 0.0, 1.0, 0.0, 1.0, 0.0, 1.0, 0.0, 1.0, 0.0, 1.0, 0.0, 1.0, 0.0, 1.0, 0.0, 1.0, 0.0, 1.0, 0.0, 1.0, 0.0, 1.0, 0.0, 1.0, 0.0, 1.0, 0.0, 1.0, 0.0, 1.0, 0.0, 1.0, 0.0, 1.0, 0.0, 1.0, 0.0, 1.0, 0.0, 1.0, 0.0, 1.0, 0.0, 1.0, 0.0, 1.0, 0.0, 1.0, 0.0, 1.0, 0.0, 1.0, 0.0, 1.0, 0.0, 1.0, 0.0, 1.0, 0.0, 1.0, 0.0, 1.0, 0.0, 1.0, 0.0, 1.0, 0.0, 1.0, 0.0, 1.0, 0.0, 1.0, 0.0, 1.0, 0.0, 1.0, 0.0, 1.0, 0.0, 1.0, 0.0, 1.0, 0.0, 1.0, 0.0, 1.0, 0.0, 1.0, 0.0, 1.0, 0.0, 1.0, 0.0, 1.0, 0.0, 1.0, 0.0, 1.0, 0.0, 1.0, 0.0, 1.0, 0.0, 1.0, 0.0, 1.0, 0.0, 1.0, 0.0, 1.0, 0.0, 1.0, 0.0, 1.0, 0.0, 1.0, 0.0, 1.0, 0.0, 1.0, 0.0, 1.0, 0.0, 1.0, 0.0, 0.0, 0.0, 1.0, 0.0, 0.0, 0.0, 0.0, 0.0, 1.0, 0.0, 1.0, 0.0, 0.0, 0.0, 1.0, 0.0, 1.0, 0.0, 1.0, 0.0, 0.0, 0.0, 1.0, 0.0, 1.0, 0.0, 1.0, 0.0, 1.0, 0.0, 1.0, 0.0, 0.0, 0.0, 0.0, 0.0, 1.0, 0.0, 1.0, 0.0, 1.0, 0.0, 0.0, 0.0, 1.0, 0.0, 0.0, 0.0, 0.0, 0.0, 0.0, 0.0, 0.0, 0.0, 0.0, 0.0, 0.0, 0.0, 0.0, 0.0, 1.0, 0.0, 1.0, 0.0, 0.75, 1.0, 0.75, 1.0, 1.0, 0.0, 1.0, 1.0, 0.0, 0.0, 0.0, 0.0, 0.0, 1.0, 0.0, 0.0, 0.0, 1.0, 0.0, 1.0, 0.25, 0.0, 0.25, 0.0, 0.25, 1.0, 0.25, 1.0, 0.5, 0.0, 0.5, 0.0, 0.5, 1.0, 0.5, 1.0, 0.75, 0.0, 0.75, 0.0, 1.0, 1.0, 1.0, 1.0, 1.0, 0.0, 1.0, 0.0, 1.0, 1.0, 1.0, 1.0, 1.0, 0.0, 1.0, 0.0, 1.0, 1.0, 1.0, 1.0, 1.0, 0.0, 1.0, 1.0, 1.0, 1.0, 1.0, 1.0, 1.0, 1.0, 1.0, 0.0, 1.0, 0.0, 1.0, 0.0, 1.0, 0.0, 1.0, 0.0, 1.0, 0.0, 1.0, 0.0, 1.0, 0.0, 1.0, 0.0, 1.0, 0.0, 1.0, 0.0, 1.0, 0.0, 1.0, 0.0, 1.0, 0.0, 1.0, 0.0, 1.0, 0.0, 1.0, 0.0, 1.0, 0.0, 1.0, 0.0, 1.0, 0.0, 1.0, 0.0, 1.0, 0.0, 1.0, 0.0, 1.0, 0.0, 1.0, 0.0, 1.0, 0.0, 1.0, 0.0, 1.0, 0.0, 1.0, 0.0, 1.0, 0.0, 1.0, 0.0, 1.0, 0.0, 1.0, 0.0, 1.0, 0.0, 1.0, 0.0, 1.0, 0.0, 1.0, 0.0, 1.0, 0.0, 1.0, 0.0, 1.0, 0.0, 1.0, 0.0, 1.0, 0.0, 1.0, 0.0, 1.0, 0.0, 1.0, 0.0, 1.0, 0.0, 1.0, 0.0, 1.0, 0.0, 1.0, 0.0, 1.0, 0.0, 1.0, 0.0, 1.0, 0.0, 1.0, 0.0, 1.0, 0.0, 1.0, 0.0, 1.0, 0.0, 1.0, 0.0, 1.0, 0.0, 1.0, 0.0, 1.0, 0.0, 1.0, 0.0, 1.0, 0.0, 1.0, 0.0, 1.0, 0.0, 1.0, 0.0, 1.0, 0.0, 1.0, 0.0, 1.0, 0.0, 1.0, 0.0, 1.0, 0.0, 1.0, 0.0, 1.0, 0.0, 1.0, 0.0, 1.0, 0.0, 1.0, 0.0, 0.0, 0.0, 0.0, 0.0, 0.0, 0.0, 1.0, 0.0, 1.0, 0.0, 0.0, 0.0, 1.0, 0.0, 1.0, 0.0, 1.0, 0.0, 1.0, 0.0, 0.0, 0.0, 0.0, 0.0, 1.0, 0.0, 1.0, 0.0, 1.0, 0.0, 1.0, 0.0, 1.0, 0.0, 0.0, 0.0, 1.0, 0.0, 1.0, 0.0, 1.0, 0.0, 1.0, 0.0, 0.0, 0.0, 0.0, 0.0, 1.0, 0.0, 1.0, 0.0, 0.0, 0.0, 0.0, 0.0, 0.0, 0.0, 0.0, 0.0, 0.0, 0.0, 0.0, 0.0, 1.0, 0.0, 1.0, 0.0, 1.0, 0.0, 1.0, 0.0, 1.0, 0.0, 1.0, 0.0, 1.0, 0.0, 1.0, 0.0, 0.0, 0.0, 0.0, 0.0, 0.0, 0.0, 0.0, 0.0, 1.0, 0.0, 1.0, 0.0, 1.0, 0.0, 1.0, 0.0, 1.0, 0.0, 1.0, 0.0, 1.0, 0.0, 1.0, 1.0, 1.0, 0.0, 1.0, 0.0, 1.0, 1.0, 1.0, 0.0, 0.0, 0.0, 0.0, 0.0, 0.0, 0.0, 0.0, 0.0, 1.0, 0.0, 1.0, 0.0, 1.0, 0.0, 1.0, 0.0, 1.0, 0.0, 1.0, 0.0, 1.0, 0.0, 1.0, 0.0, 0.0, 0.0, 0.0, 0.0, 0.0, 0.0, 0.0, 0.0, 1.0, 0.0, 0.0, 0.0, 0.0, 0.0, 1.0, 1.0, 1.0, 1.0, 1.0, 1.0, 1.0, 1.0, 1.0, 0.0, 0.0, 0.0, 1.0, 0.0, 1.0, 0.0, 0.0, 0.0, 0.0, 0.0, 0.0, 0.0, 0.0, 0.0, 0.0, 0.0, 1.0, 0.0, 1.0, 0.0, 1.0, 0.0, 1.0, 1.0, 1.0, 1.0, 1.0, 1.0, 1.0, 1.0, 1.0, 0.0, 0.0, 0.0, 0.0, 0.0, 0.0, 0.0, 0.0, 0.0, 1.0, 0.0, 1.0, 0.0, 1.0, 0.0, 1.0, 0.0, 0.0, 0.0, 0.0, 0.0, 0.0, 0.0, 0.0, 0.0, 0.0, 0.0, 1.0, 0.0, 1.0, 0.0, 0.0, 0.0, 1.0, 0.0, 1.0, 0.0, 1.0, 0.0, 1.0, 0.0, 1.0, 0.0, 1.0, 0.0, 1.0, 0.0, 1.0, 0.0, 1.0, 0.0, 0.0, 0.0, 0.0, 0.0, 1.0, 0.0, 1.0, 0.0, 1.0, 0.0, 1.0, 0.0, 1.0, 0.0, 1.0, 0.0, 1.0, 0.0, 1.0, 0.0, 1.0, 1.0, 1.0, 1.0, 1.0, 1.0, 1.0, 1.0, 1.0, 0.0, 0.0, 0.0, 0.0, 0.0, 0.0, 0.0, 0.0, 0.0, 0.0, 0.0, 1.0, 0.0, 1.0, 0.0, 0.0, 1.0, 1.0, 1.0, 1.0, 1.0, 1.0, 1.0, 1.0, 0.0, 0.25, 0.0, 0.0, 0.0, 0.0, 0.0, 0.25, 0.0, 0.0, 0.0, 0.0, 0.0, 0.0, 0.0, 0.0, 0.0, 1.0, 0.0, 1.0, 0.0, 1.0, 0.0, 1.0, 0.0, 1.0, 0.0, 1.0, 0.0, 1.0, 0.0, 1.0, 1.0, 1.0, 1.0, 1.0, 1.0, 1.0, 1.0, 1.0, 0.0, 0.0, 0.0, 0.0, 0.0, 0.0, 0.0, 0.0, 0.0, 1.0, 0.0, 1.0, 0.0, 1.0, 0.0, 1.0, 1.0, 0.75, 1.0, 1.0, 1.0, 1.0, 1.0, 0.75, 0.0, 0.0, 0.0, 0.0, 0.0, 0.0, 0.0, 0.0, 0.0, 1.0, 0.0, 1.0, 0.0, 1.0, 0.0, 1.0, 0.0, 0.0, 0.0, 0.0, 0.0, 0.0, 0.0, 0.0, 0.0, 0.0, 1.0, 0.0, 1.0, 0.0, 0.0, 0.0, 0.0, 0.0, 0.0, 0.0, 0.0, 0.0, 0.0, 0.0, 0.0, 1.0, 0.0, 1.0, 0.0, 1.0, 0.0, 1.0, 0.0, 1.0, 0.0, 1.0, 0.0, 1.0, 0.0, 1.0, 0.0, 0.0, 0.0, 0.0, 0.0, 0.0, 0.0, 0.0, 0.0, 0.0, 0.0, 0.0, 0.0, 0.0, 0.0, 0.0, 0.0, 1.0, 0.0, 1.0, 0.0, 1.0, 0.0, 1.0, 0.0, 1.0, 0.0, 0.0, 0.0, 0.0, 0.0, 1.0, 0.0, 1.0, 0.0, 1.0, 0.0, 1.0, 0.0, 1.0, 1.0, 0.0, 1.0, 0.0, 1.0, 0.0, 1.0, 0.0, 0.0, 0.0, 0.0, 0.0, 0.0, 0.0, 0.0, 0.0, 0.0, 0.0, 0.0, 0.0, 0.0, 0.0, 0.0, 0.0, 0.0, 1.0, 0.0, 0.75, 0.0, 0.75, 0.0, 1.0, 0.0, 0.0, 0.0, 1.0, 0.0, 1.0, 0.0, 0.0, 0.0, 1.0, 0.0, 1.0, 0.0, 1.0, 0.0, 1.0, 0.0, 1.0, 0.0, 1.0, 0.0, 1.0, 0.0, 1.0, 0.0, 0.75, 0.0, 0.5, 0.0, 0.5, 0.0, 0.75, 0.0, 1.0, 0.0, 0.0, 0.0, 0.0, 0.0, 1.0, 0.0, 1.0, 0.0, 1.0, 0.0, 1.0, 0.0, 1.0, 0.0, 0.5, 0.0, 0.25, 0.0, 0.25, 0.0, 0.5, 0.0, 0.0, 0.0, 0.0, 0.0, 0.0, 0.0, 0.0, 0.0, 1.0, 0.0, 1.0, 0.0, 1.0, 0.0, 1.0, 1.0, 0.0, 1.0, 0.25, 1.0, 0.25, 1.0, 0.0, 0.0, 1.0, 0.0, 1.0, 0.0, 1.0, 0.0, 1.0, 0.0, 1.0, 0.0, 1.0, 0.0, 1.0, 0.0, 1.0, 0.0, 1.0, 0.0, 1.0, 0.0, 1.0, 0.0, 1.0, 1.0, 0.25, 1.0, 0.5, 1.0, 0.5, 1.0, 0.25, 0.0, 1.0, 0.0, 1.0, 0.0, 1.0, 0.0, 1.0, 0.0, 1.0, 0.0, 1.0, 0.0, 1.0, 0.0, 1.0, 1.0, 0.5, 1.0, 0.75, 1.0, 0.75, 1.0, 0.5, 0.0, 0.0, 0.0, 0.0, 0.0, 0.0, 0.0, 0.0, 0.0, 1.0, 0.0, 1.0, 0.0, 1.0, 0.0, 1.0, 0.0, 0.0, 0.0, 0.0, 0.0, 0.0, 0.0, 0.0, 0.0, 1.0, 0.0, 1.0, 0.0, 1.0, 0.0, 1.0])
me_plane_002.update()
me_cylinder_001 = bpy.data.meshes.new('Cylinder.001')
me_cylinder_001.from_pydata([(-2.186e-09, 0.02491, 0.02728), (0.01709, 0.02015, 0.02728), (0.02765, 0.007697, 0.02728), (0.02765, -0.007697, 0.02728), (0.01709, -0.02015, 0.02728), (-2.186e-09, -0.02491, 0.02728), (-0.01709, -0.02015, 0.02728), (-0.02765, -0.007697, 0.02728), (-0.02765, 0.007697, 0.02728), (-0.01709, 0.02015, 0.02728), (1.408e-09, 0.02189, -0.03672), (8.904e-10, 0.02491, -0.02697), (1.354e-09, 0.0234, -0.03542), (1.164e-09, 0.0245, -0.03185), (0.01502, 0.01771, -0.03672), (0.01709, 0.02015, -0.02697), (0.01605, 0.01893, -0.03542), (0.01681, 0.01982, -0.03185), (0.0243, 0.006766, -0.03672), (0.02765, 0.007697, -0.02697), (0.02598, 0.007231, -0.03542), (0.0272, 0.007572, -0.03185), (0.0243, -0.006766, -0.03672), (0.02765, -0.007697, -0.02697), (0.02598, -0.007231, -0.03542), (0.0272, -0.007572, -0.03185), (0.01502, -0.01771, -0.03672), (0.01709, -0.02015, -0.02697), (0.01605, -0.01893, -0.03542), (0.01681, -0.01982, -0.03185), (1.408e-09, -0.02189, -0.03672), (8.904e-10, -0.02491, -0.02697), (1.354e-09, -0.0234, -0.03542), (1.164e-09, -0.0245, -0.03185), (-0.01502, -0.01771, -0.03672), (-0.01709, -0.02015, -0.02697), (-0.01605, -0.01893, -0.03542), (-0.01681, -0.01982, -0.03185), (-0.0243, -0.006766, -0.03672), (-0.02765, -0.007697, -0.02697), (-0.02598, -0.007231, -0.03542), (-0.0272, -0.007572, -0.03185), (-0.0243, 0.006766, -0.03672), (-0.02765, 0.007697, -0.02697), (-0.02598, 0.007231, -0.03542), (-0.0272, 0.007572, -0.03185), (-0.01502, 0.01771, -0.03672), (-0.01709, 0.02015, -0.02697), (-0.01605, 0.01893, -0.03542), (-0.01681, 0.01982, -0.03185)], [], [(47, 9, 0, 11), (19, 2, 3, 23), (23, 3, 4, 27), (27, 4, 5, 31), (31, 5, 6, 35), (35, 6, 7, 39), (39, 7, 8, 43), (43, 8, 9, 47), (1, 0, 9, 8, 7, 6, 5, 4, 3, 2), (15, 1, 2, 19), (11, 0, 1, 15), (11, 15, 17, 13), (13, 17, 16, 12), (12, 16, 14, 10), (15, 19, 21, 17), (17, 21, 20, 16), (16, 20, 18, 14), (19, 23, 25, 21), (21, 25, 24, 20), (20, 24, 22, 18), (23, 27, 29, 25), (25, 29, 28, 24), (24, 28, 26, 22), (27, 31, 33, 29), (29, 33, 32, 28), (28, 32, 30, 26), (31, 35, 37, 33), (33, 37, 36, 32), (32, 36, 34, 30), (35, 39, 41, 37), (37, 41, 40, 36), (36, 40, 38, 34), (39, 43, 45, 41), (41, 45, 44, 40), (40, 44, 42, 38), (43, 47, 49, 45), (45, 49, 48, 44), (44, 48, 46, 42), (47, 11, 13, 49), (49, 13, 12, 48), (48, 12, 10, 46), (10, 14, 18, 22, 26, 30, 34, 38, 42, 46)])
_uv = me_cylinder_001.uv_layers.new(name='UVMap')
_uv.uv.foreach_set('vector', [0.1, 0.5762, 0.1, 1.0, -7.451e-08, 1.0, -7.451e-08, 0.5762, 0.8, 0.5762, 0.8, 1.0, 0.7, 1.0, 0.7, 0.5762, 0.7, 0.5762, 0.7, 1.0, 0.6, 1.0, 0.6, 0.5762, 0.6, 0.5762, 0.6, 1.0, 0.5, 1.0, 0.5, 0.5762, 0.5, 0.5762, 0.5, 1.0, 0.4, 1.0, 0.4, 0.5762, 0.4, 0.5762, 0.4, 1.0, 0.3, 1.0, 0.3, 0.5762, 0.3, 0.5762, 0.3, 1.0, 0.2, 1.0, 0.2, 0.5762, 0.2, 0.5762, 0.2, 1.0, 0.1, 1.0, 0.1, 0.5762, 0.3911, 0.4442, 0.25, 0.49, 0.1089, 0.4442, 0.02175, 0.3242, 0.02175, 0.1758, 0.1089, 0.05584, 0.25, 0.01, 0.3911, 0.05584, 0.4783, 0.1758, 0.4783, 0.3242, 0.9, 0.5762, 0.9, 1.0, 0.8, 1.0, 0.8, 0.5762, 1.0, 0.5762, 1.0, 1.0, 0.9, 1.0, 0.9, 0.5762, 1.0, 0.5762, 0.9, 0.5762, 0.9008, 0.5, 0.9992, 0.5, 0.7511, 0.4896, 0.8899, 0.4445, 0.8825, 0.4324, 0.75, 0.4755, 0.75, 0.4755, 0.8825, 0.4324, 0.874, 0.4207, 0.75, 0.461, 0.9, 0.5762, 0.8, 0.5762, 0.8008, 0.5, 0.8992, 0.5, 0.8918, 0.4432, 0.9775, 0.3251, 0.9644, 0.3197, 0.8825, 0.4324, 0.8825, 0.4324, 0.9644, 0.3197, 0.9506, 0.3152, 0.874, 0.4207, 0.8, 0.5762, 0.7, 0.5762, 0.7008, 0.5, 0.7992, 0.5, 0.9783, 0.323, 0.9783, 0.177, 0.9644, 0.1803, 0.9644, 0.3197, 0.9644, 0.3197, 0.9644, 0.1803, 0.9506, 0.1848, 0.9506, 0.3152, 0.7, 0.5762, 0.6, 0.5762, 0.6008, 0.5, 0.6992, 0.5, 0.9775, 0.1749, 0.8918, 0.05681, 0.8825, 0.06758, 0.9644, 0.1803, 0.9644, 0.1803, 0.8825, 0.06758, 0.874, 0.07933, 0.9506, 0.1848, 0.6, 0.5762, 0.5, 0.5762, 0.5008, 0.5, 0.5992, 0.5, 0.8899, 0.05546, 0.7511, 0.01037, 0.75, 0.02452, 0.8825, 0.06758, 0.8825, 0.06758, 0.75, 0.02452, 0.75, 0.03903, 0.874, 0.07933, 0.5, 0.5762, 0.4, 0.5762, 0.4008, 0.5, 0.4992, 0.5, 0.7489, 0.01037, 0.6101, 0.05546, 0.6175, 0.06758, 0.75, 0.02452, 0.75, 0.02452, 0.6175, 0.06758, 0.626, 0.07933, 0.75, 0.03903, 0.4, 0.5762, 0.3, 0.5762, 0.3008, 0.5, 0.3992, 0.5, 0.6082, 0.05681, 0.5225, 0.1749, 0.5356, 0.1803, 0.6175, 0.06758, 0.6175, 0.06758, 0.5356, 0.1803, 0.5494, 0.1848, 0.626, 0.07933, 0.3, 0.5762, 0.2, 0.5762, 0.2008, 0.5, 0.2992, 0.5, 0.5217, 0.177, 0.5217, 0.323, 0.5356, 0.3197, 0.5356, 0.1803, 0.5356, 0.1803, 0.5356, 0.3197, 0.5494, 0.3152, 0.5494, 0.1848, 0.2, 0.5762, 0.1, 0.5762, 0.1008, 0.5, 0.1992, 0.5, 0.5225, 0.3251, 0.6082, 0.4432, 0.6175, 0.4324, 0.5356, 0.3197, 0.5356, 0.3197, 0.6175, 0.4324, 0.626, 0.4207, 0.5494, 0.3152, 0.1, 0.5762, -7.451e-08, 0.5762, 0.0008103, 0.5, 0.09919, 0.5, 0.6101, 0.4445, 0.7489, 0.4896, 0.75, 0.4755, 0.6175, 0.4324, 0.6175, 0.4324, 0.75, 0.4755, 0.75, 0.461, 0.626, 0.4207, 0.75, 0.461, 0.874, 0.4207, 0.9506, 0.3152, 0.9506, 0.1848, 0.874, 0.07933, 0.75, 0.03903, 0.626, 0.07933, 0.5494, 0.1848, 0.5494, 0.3152, 0.626, 0.4207])
me_cylinder_001.update()

# ---- objects
ob_light = bpy.data.objects.new('Light', light_light)
ob_camera = bpy.data.objects.new('Camera', cam_camera)
ob_empty = bpy.data.objects.new('Empty', None)
ob_base = bpy.data.objects.new('base', me_plane)
ob_mag = bpy.data.objects.new('mag', me_cylinder)
ob_base_001 = bpy.data.objects.new('base.001', me_plane_002)
ob_mag_001 = bpy.data.objects.new('mag.001', me_cylinder_001)

# ---- transforms, parenting, visibility, modifiers, constraints
ob_light.location = (2.68, -1.223, 2.832)
ob_light.rotation_euler = (0.6503, 0.05522, 1.866)
ob_light.scale = (0.1, 0.1, 0.1)
ob_light.lock_rotations_4d = False
ob_light.empty_display_type = 'ARROWS'
ob_light.color = (0.0, 0.0, 0.0, 0.0)
ob_light.lineart.crease_threshold = 0.0
ob_camera.location = (3.009, -2.016, 2.737)
ob_camera.rotation_euler = (1.109, 0.0, 0.8149)
ob_camera.scale = (0.1, 0.1, 0.1)
ob_camera.lock_rotations_4d = False
ob_camera.empty_display_type = 'ARROWS'
ob_camera.color = (0.0, 0.0, 0.0, 0.0)
ob_camera.display_type = 'WIRE'
ob_camera.lineart.crease_threshold = 0.0
ob_empty.location = (2.273, -1.324, 2.241)
ob_empty.rotation_euler = (1.571, -0.0, -0.0)
ob_empty.empty_display_type = 'IMAGE'
ob_empty.empty_display_size = 0.5
ob_base.location = (2.292, -1.409, 2.261)
ob_base.rotation_euler = (1.571, -0.0, 0.0)
ob_mag.parent = ob_base
ob_mag.matrix_parent_inverse = Matrix(((1.0, 0.0, 0.0, -2.292), (0.0, -4.371e-08, 1.0, -2.261), (-0.0, -1.0, -4.371e-08, -1.409), (-0.0, 0.0, -0.0, 1.0)))
ob_mag.location = (2.322, -1.409, 2.295)
ob_mag.rotation_euler = (-3.142, 1.571, 0.0)
ob_base_001.location = (2.512, -1.318, 2.493)
ob_mag_001.parent = ob_base_001
ob_mag_001.matrix_parent_inverse = Matrix(((1.0, 0.0, 0.0, -2.373), (0.0, -4.371e-08, 1.0, -2.381), (-0.0, -1.0, -4.371e-08, -1.382), (-0.0, 0.0, -0.0, 1.0)))
ob_mag_001.location = (2.403, -1.382, 2.416)
ob_mag_001.rotation_euler = (-3.142, 1.571, 0.0)

# ---- collection membership
col_collection.objects.link(ob_light)
col_collection.objects.link(ob_camera)
col_collection.objects.link(ob_empty)
col_shit.objects.link(ob_base)
col_shit.objects.link(ob_mag)
col_shit.objects.link(ob_base_001)
col_shit.objects.link(ob_mag_001)

# ---- scene / render settings (as saved in the file)
scene.camera = ob_camera
scene.frame_start = 1; scene.frame_end = 250; scene.frame_set(62)
scene.render.engine = 'BLENDER_EEVEE_NEXT'
scene.cycles.sampling_pattern = 'TABULATED_SOBOL'
bpy.context.view_layer.update()
